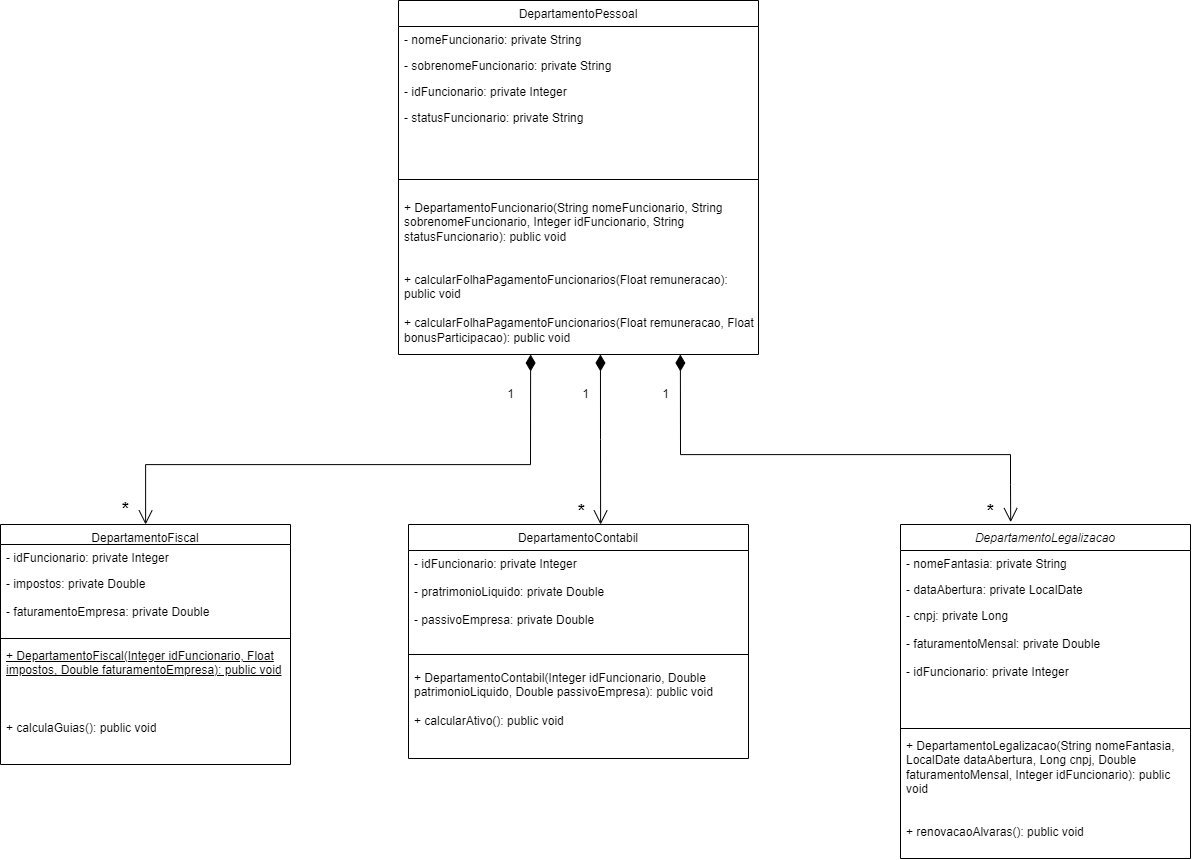

The diagram above was exported from draw.io. Its source (the exported page's mxGraphModel, read from the mxfile embedded in the PNG):
<mxGraphModel dx="4164" dy="1549" grid="1" gridSize="10" guides="1" tooltips="1" connect="1" arrows="1" fold="1" page="1" pageScale="1" pageWidth="827" pageHeight="1169" math="0" shadow="0">
  <root>
    <mxCell id="WIyWlLk6GJQsqaUBKTNV-0" />
    <mxCell id="WIyWlLk6GJQsqaUBKTNV-1" parent="WIyWlLk6GJQsqaUBKTNV-0" />
    <mxCell id="zkfFHV4jXpPFQw0GAbJ--0" value="DepartamentoLegalizacao" style="swimlane;fontStyle=2;align=center;verticalAlign=top;childLayout=stackLayout;horizontal=1;startSize=26;horizontalStack=0;resizeParent=1;resizeLast=0;collapsible=1;marginBottom=0;rounded=0;shadow=0;strokeWidth=1;" parent="WIyWlLk6GJQsqaUBKTNV-1" vertex="1">
      <mxGeometry x="1010" y="640" width="290" height="334" as="geometry">
        <mxRectangle x="230" y="140" width="160" height="26" as="alternateBounds" />
      </mxGeometry>
    </mxCell>
    <mxCell id="zkfFHV4jXpPFQw0GAbJ--1" value="- nomeFantasia: private String" style="text;align=left;verticalAlign=top;spacingLeft=4;spacingRight=4;overflow=hidden;rotatable=0;points=[[0,0.5],[1,0.5]];portConstraint=eastwest;" parent="zkfFHV4jXpPFQw0GAbJ--0" vertex="1">
      <mxGeometry y="26" width="290" height="26" as="geometry" />
    </mxCell>
    <mxCell id="zkfFHV4jXpPFQw0GAbJ--2" value="- dataAbertura: private LocalDate" style="text;align=left;verticalAlign=top;spacingLeft=4;spacingRight=4;overflow=hidden;rotatable=0;points=[[0,0.5],[1,0.5]];portConstraint=eastwest;rounded=0;shadow=0;html=0;" parent="zkfFHV4jXpPFQw0GAbJ--0" vertex="1">
      <mxGeometry y="52" width="290" height="26" as="geometry" />
    </mxCell>
    <mxCell id="zkfFHV4jXpPFQw0GAbJ--3" value="- cnpj: private Long&#10;&#10;- faturamentoMensal: private Double&#10;&#10;- idFuncionario: private Integer" style="text;align=left;verticalAlign=top;spacingLeft=4;spacingRight=4;overflow=hidden;rotatable=0;points=[[0,0.5],[1,0.5]];portConstraint=eastwest;rounded=0;shadow=0;html=0;" parent="zkfFHV4jXpPFQw0GAbJ--0" vertex="1">
      <mxGeometry y="78" width="290" height="122" as="geometry" />
    </mxCell>
    <mxCell id="zkfFHV4jXpPFQw0GAbJ--4" value="" style="line;html=1;strokeWidth=1;align=left;verticalAlign=middle;spacingTop=-1;spacingLeft=3;spacingRight=3;rotatable=0;labelPosition=right;points=[];portConstraint=eastwest;" parent="zkfFHV4jXpPFQw0GAbJ--0" vertex="1">
      <mxGeometry y="200" width="290" height="8" as="geometry" />
    </mxCell>
    <mxCell id="zkfFHV4jXpPFQw0GAbJ--5" value="+ DepartamentoLegalizacao(String nomeFantasia, LocalDate dataAbertura, Long cnpj, Double faturamentoMensal, Integer idFuncionario): public void&#10;&#10;&#10;+ renovacaoAlvaras(): public void" style="text;align=left;verticalAlign=top;spacingLeft=4;spacingRight=4;overflow=hidden;rotatable=0;points=[[0,0.5],[1,0.5]];portConstraint=eastwest;whiteSpace=wrap;" parent="zkfFHV4jXpPFQw0GAbJ--0" vertex="1">
      <mxGeometry y="208" width="290" height="122" as="geometry" />
    </mxCell>
    <mxCell id="zkfFHV4jXpPFQw0GAbJ--6" value="DepartamentoFiscal" style="swimlane;fontStyle=0;align=center;verticalAlign=top;childLayout=stackLayout;horizontal=1;startSize=20;horizontalStack=0;resizeParent=1;resizeLast=0;collapsible=1;marginBottom=0;rounded=0;shadow=0;strokeWidth=1;" parent="WIyWlLk6GJQsqaUBKTNV-1" vertex="1">
      <mxGeometry x="110" y="640" width="290" height="240" as="geometry">
        <mxRectangle x="130" y="380" width="160" height="26" as="alternateBounds" />
      </mxGeometry>
    </mxCell>
    <mxCell id="zkfFHV4jXpPFQw0GAbJ--7" value="- idFuncionario: private Integer" style="text;align=left;verticalAlign=top;spacingLeft=4;spacingRight=4;overflow=hidden;rotatable=0;points=[[0,0.5],[1,0.5]];portConstraint=eastwest;" parent="zkfFHV4jXpPFQw0GAbJ--6" vertex="1">
      <mxGeometry y="20" width="290" height="26" as="geometry" />
    </mxCell>
    <mxCell id="zkfFHV4jXpPFQw0GAbJ--8" value="- impostos: private Double&#10;&#10;- faturamentoEmpresa: private Double&#10;" style="text;align=left;verticalAlign=top;spacingLeft=4;spacingRight=4;overflow=hidden;rotatable=0;points=[[0,0.5],[1,0.5]];portConstraint=eastwest;rounded=0;shadow=0;html=0;" parent="zkfFHV4jXpPFQw0GAbJ--6" vertex="1">
      <mxGeometry y="46" width="290" height="64" as="geometry" />
    </mxCell>
    <mxCell id="zkfFHV4jXpPFQw0GAbJ--9" value="" style="line;html=1;strokeWidth=1;align=left;verticalAlign=middle;spacingTop=-1;spacingLeft=3;spacingRight=3;rotatable=0;labelPosition=right;points=[];portConstraint=eastwest;" parent="zkfFHV4jXpPFQw0GAbJ--6" vertex="1">
      <mxGeometry y="110" width="290" height="8" as="geometry" />
    </mxCell>
    <mxCell id="zkfFHV4jXpPFQw0GAbJ--10" value="+ DepartamentoFiscal(Integer idFuncionario, Float impostos, Double faturamentoEmpresa): public void" style="text;align=left;verticalAlign=top;spacingLeft=4;spacingRight=4;overflow=hidden;rotatable=0;points=[[0,0.5],[1,0.5]];portConstraint=eastwest;fontStyle=4;whiteSpace=wrap;" parent="zkfFHV4jXpPFQw0GAbJ--6" vertex="1">
      <mxGeometry y="118" width="290" height="72" as="geometry" />
    </mxCell>
    <mxCell id="zkfFHV4jXpPFQw0GAbJ--11" value="+ calculaGuias(): public void" style="text;align=left;verticalAlign=top;spacingLeft=4;spacingRight=4;overflow=hidden;rotatable=0;points=[[0,0.5],[1,0.5]];portConstraint=eastwest;whiteSpace=wrap;" parent="zkfFHV4jXpPFQw0GAbJ--6" vertex="1">
      <mxGeometry y="190" width="290" height="50" as="geometry" />
    </mxCell>
    <mxCell id="zkfFHV4jXpPFQw0GAbJ--13" value="DepartamentoContabil" style="swimlane;fontStyle=0;align=center;verticalAlign=top;childLayout=stackLayout;horizontal=1;startSize=26;horizontalStack=0;resizeParent=1;resizeLast=0;collapsible=1;marginBottom=0;rounded=0;shadow=0;strokeWidth=1;" parent="WIyWlLk6GJQsqaUBKTNV-1" vertex="1">
      <mxGeometry x="518" y="640" width="340" height="234" as="geometry">
        <mxRectangle x="340" y="380" width="170" height="26" as="alternateBounds" />
      </mxGeometry>
    </mxCell>
    <mxCell id="zkfFHV4jXpPFQw0GAbJ--14" value="- idFuncionario: private Integer&#10;&#10;- pratrimonioLiquido: private Double&#10;&#10;- passivoEmpresa: private Double" style="text;align=left;verticalAlign=top;spacingLeft=4;spacingRight=4;overflow=hidden;rotatable=0;points=[[0,0.5],[1,0.5]];portConstraint=eastwest;" parent="zkfFHV4jXpPFQw0GAbJ--13" vertex="1">
      <mxGeometry y="26" width="340" height="94" as="geometry" />
    </mxCell>
    <mxCell id="zkfFHV4jXpPFQw0GAbJ--15" value="" style="line;html=1;strokeWidth=1;align=left;verticalAlign=middle;spacingTop=-1;spacingLeft=3;spacingRight=3;rotatable=0;labelPosition=right;points=[];portConstraint=eastwest;" parent="zkfFHV4jXpPFQw0GAbJ--13" vertex="1">
      <mxGeometry y="120" width="340" height="20" as="geometry" />
    </mxCell>
    <mxCell id="OHtTlQa3EWS6s3i9XZZw-2" value="+ DepartamentoContabil(Integer idFuncionario, Double patrimonioLiquido, Double passivoEmpresa): public void&#10;&#10;+ calcularAtivo(): public void" style="text;align=left;verticalAlign=top;spacingLeft=4;spacingRight=4;overflow=hidden;rotatable=0;points=[[0,0.5],[1,0.5]];portConstraint=eastwest;whiteSpace=wrap;" vertex="1" parent="zkfFHV4jXpPFQw0GAbJ--13">
      <mxGeometry y="140" width="340" height="80" as="geometry" />
    </mxCell>
    <mxCell id="zkfFHV4jXpPFQw0GAbJ--17" value="DepartamentoPessoal" style="swimlane;fontStyle=0;align=center;verticalAlign=top;childLayout=stackLayout;horizontal=1;startSize=26;horizontalStack=0;resizeParent=1;resizeLast=0;collapsible=1;marginBottom=0;rounded=0;shadow=0;strokeWidth=1;" parent="WIyWlLk6GJQsqaUBKTNV-1" vertex="1">
      <mxGeometry x="508" y="116" width="360" height="354" as="geometry">
        <mxRectangle x="550" y="140" width="160" height="26" as="alternateBounds" />
      </mxGeometry>
    </mxCell>
    <mxCell id="zkfFHV4jXpPFQw0GAbJ--18" value="- nomeFuncionario: private String" style="text;align=left;verticalAlign=top;spacingLeft=4;spacingRight=4;overflow=hidden;rotatable=0;points=[[0,0.5],[1,0.5]];portConstraint=eastwest;" parent="zkfFHV4jXpPFQw0GAbJ--17" vertex="1">
      <mxGeometry y="26" width="360" height="26" as="geometry" />
    </mxCell>
    <mxCell id="zkfFHV4jXpPFQw0GAbJ--19" value="- sobrenomeFuncionario: private String" style="text;align=left;verticalAlign=top;spacingLeft=4;spacingRight=4;overflow=hidden;rotatable=0;points=[[0,0.5],[1,0.5]];portConstraint=eastwest;rounded=0;shadow=0;html=0;" parent="zkfFHV4jXpPFQw0GAbJ--17" vertex="1">
      <mxGeometry y="52" width="360" height="26" as="geometry" />
    </mxCell>
    <mxCell id="zkfFHV4jXpPFQw0GAbJ--20" value="- idFuncionario: private Integer" style="text;align=left;verticalAlign=top;spacingLeft=4;spacingRight=4;overflow=hidden;rotatable=0;points=[[0,0.5],[1,0.5]];portConstraint=eastwest;rounded=0;shadow=0;html=0;" parent="zkfFHV4jXpPFQw0GAbJ--17" vertex="1">
      <mxGeometry y="78" width="360" height="26" as="geometry" />
    </mxCell>
    <mxCell id="zkfFHV4jXpPFQw0GAbJ--22" value="- statusFuncionario: private String" style="text;align=left;verticalAlign=top;spacingLeft=4;spacingRight=4;overflow=hidden;rotatable=0;points=[[0,0.5],[1,0.5]];portConstraint=eastwest;rounded=0;shadow=0;html=0;" parent="zkfFHV4jXpPFQw0GAbJ--17" vertex="1">
      <mxGeometry y="104" width="360" height="60" as="geometry" />
    </mxCell>
    <mxCell id="zkfFHV4jXpPFQw0GAbJ--23" value="" style="line;html=1;strokeWidth=1;align=left;verticalAlign=middle;spacingTop=-1;spacingLeft=3;spacingRight=3;rotatable=0;labelPosition=right;points=[];portConstraint=eastwest;" parent="zkfFHV4jXpPFQw0GAbJ--17" vertex="1">
      <mxGeometry y="164" width="360" height="30" as="geometry" />
    </mxCell>
    <mxCell id="zkfFHV4jXpPFQw0GAbJ--24" value="+ DepartamentoFuncionario(String nomeFuncionario, String sobrenomeFuncionario, Integer idFuncionario, String statusFuncionario): public void&#10;&#10;&#10;+ calcularFolhaPagamentoFuncionarios(Float remuneracao): public void&#10;&#10;+ calcularFolhaPagamentoFuncionarios(Float remuneracao, Float bonusParticipacao): public void" style="text;align=left;verticalAlign=top;spacingLeft=4;spacingRight=4;overflow=hidden;rotatable=0;points=[[0,0.5],[1,0.5]];portConstraint=eastwest;whiteSpace=wrap;" parent="zkfFHV4jXpPFQw0GAbJ--17" vertex="1">
      <mxGeometry y="194" width="360" height="160" as="geometry" />
    </mxCell>
    <mxCell id="OHtTlQa3EWS6s3i9XZZw-3" value="" style="endArrow=open;html=1;endSize=12;startArrow=diamondThin;startSize=14;startFill=1;edgeStyle=orthogonalEdgeStyle;align=left;verticalAlign=bottom;rounded=0;exitX=0.367;exitY=1;exitDx=0;exitDy=0;exitPerimeter=0;" edge="1" parent="WIyWlLk6GJQsqaUBKTNV-1" source="zkfFHV4jXpPFQw0GAbJ--24" target="zkfFHV4jXpPFQw0GAbJ--6">
      <mxGeometry x="-1" y="-64" relative="1" as="geometry">
        <mxPoint x="640" y="560" as="sourcePoint" />
        <mxPoint x="510" y="500" as="targetPoint" />
        <Array as="points">
          <mxPoint x="640" y="580" />
          <mxPoint x="255" y="580" />
        </Array>
        <mxPoint x="24" y="-50" as="offset" />
      </mxGeometry>
    </mxCell>
    <mxCell id="OHtTlQa3EWS6s3i9XZZw-5" value="1" style="text;html=1;align=center;verticalAlign=middle;resizable=0;points=[];autosize=1;strokeColor=none;fillColor=none;" vertex="1" parent="WIyWlLk6GJQsqaUBKTNV-1">
      <mxGeometry x="605" y="495" width="30" height="30" as="geometry" />
    </mxCell>
    <mxCell id="OHtTlQa3EWS6s3i9XZZw-6" value="&lt;font style=&quot;font-size: 18px;&quot;&gt;&lt;b&gt;*&lt;/b&gt;&lt;/font&gt;" style="text;html=1;align=center;verticalAlign=middle;resizable=0;points=[];autosize=1;strokeColor=none;fillColor=none;" vertex="1" parent="WIyWlLk6GJQsqaUBKTNV-1">
      <mxGeometry x="220" y="605" width="30" height="40" as="geometry" />
    </mxCell>
    <mxCell id="OHtTlQa3EWS6s3i9XZZw-8" value="1" style="text;html=1;align=center;verticalAlign=middle;resizable=0;points=[];autosize=1;strokeColor=none;fillColor=none;" vertex="1" parent="WIyWlLk6GJQsqaUBKTNV-1">
      <mxGeometry x="680" y="495" width="30" height="30" as="geometry" />
    </mxCell>
    <mxCell id="OHtTlQa3EWS6s3i9XZZw-9" value="&lt;font style=&quot;font-size: 18px;&quot;&gt;&lt;b&gt;*&lt;/b&gt;&lt;/font&gt;" style="text;html=1;align=center;verticalAlign=middle;resizable=0;points=[];autosize=1;strokeColor=none;fillColor=none;" vertex="1" parent="WIyWlLk6GJQsqaUBKTNV-1">
      <mxGeometry x="676" y="607" width="30" height="40" as="geometry" />
    </mxCell>
    <mxCell id="OHtTlQa3EWS6s3i9XZZw-10" value="" style="endArrow=open;html=1;endSize=12;startArrow=diamondThin;startSize=14;startFill=1;edgeStyle=orthogonalEdgeStyle;align=left;verticalAlign=bottom;rounded=0;fontSize=18;exitX=0.783;exitY=1;exitDx=0;exitDy=0;exitPerimeter=0;entryX=0.38;entryY=-0.007;entryDx=0;entryDy=0;entryPerimeter=0;" edge="1" parent="WIyWlLk6GJQsqaUBKTNV-1" source="zkfFHV4jXpPFQw0GAbJ--24" target="zkfFHV4jXpPFQw0GAbJ--0">
      <mxGeometry x="-1" y="3" relative="1" as="geometry">
        <mxPoint x="790" y="530" as="sourcePoint" />
        <mxPoint x="970" y="600" as="targetPoint" />
        <Array as="points">
          <mxPoint x="790" y="570" />
          <mxPoint x="1120" y="570" />
          <mxPoint x="1120" y="600" />
        </Array>
      </mxGeometry>
    </mxCell>
    <mxCell id="OHtTlQa3EWS6s3i9XZZw-11" value="1" style="text;html=1;align=center;verticalAlign=middle;resizable=0;points=[];autosize=1;strokeColor=none;fillColor=none;" vertex="1" parent="WIyWlLk6GJQsqaUBKTNV-1">
      <mxGeometry x="760" y="495" width="30" height="30" as="geometry" />
    </mxCell>
    <mxCell id="OHtTlQa3EWS6s3i9XZZw-12" value="&lt;font style=&quot;font-size: 18px;&quot;&gt;&lt;b&gt;*&lt;/b&gt;&lt;/font&gt;" style="text;html=1;align=center;verticalAlign=middle;resizable=0;points=[];autosize=1;strokeColor=none;fillColor=none;" vertex="1" parent="WIyWlLk6GJQsqaUBKTNV-1">
      <mxGeometry x="1085" y="607" width="30" height="40" as="geometry" />
    </mxCell>
    <mxCell id="OHtTlQa3EWS6s3i9XZZw-13" value="" style="endArrow=open;html=1;endSize=12;startArrow=diamondThin;startSize=14;startFill=1;edgeStyle=orthogonalEdgeStyle;align=left;verticalAlign=bottom;rounded=0;fontSize=18;entryX=0.565;entryY=0;entryDx=0;entryDy=0;entryPerimeter=0;exitX=0.561;exitY=1;exitDx=0;exitDy=0;exitPerimeter=0;" edge="1" parent="WIyWlLk6GJQsqaUBKTNV-1" source="zkfFHV4jXpPFQw0GAbJ--24" target="zkfFHV4jXpPFQw0GAbJ--13">
      <mxGeometry x="-0.875" y="20" relative="1" as="geometry">
        <mxPoint x="670" y="530" as="sourcePoint" />
        <mxPoint x="840" y="590" as="targetPoint" />
        <Array as="points" />
        <mxPoint as="offset" />
      </mxGeometry>
    </mxCell>
  </root>
</mxGraphModel>